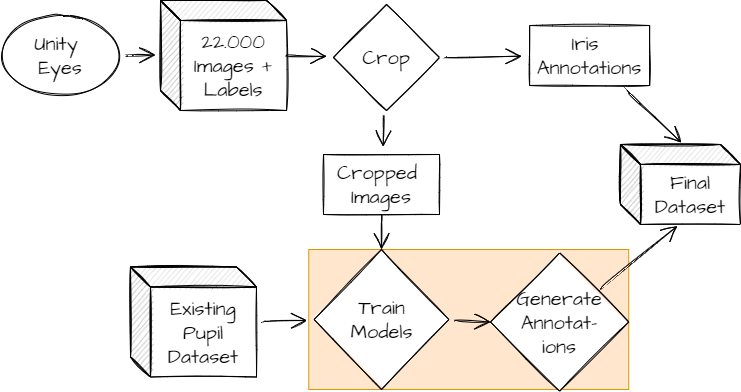

The diagram above was exported from draw.io. Its source (the exported page's mxGraphModel, read from the mxfile embedded in the PNG):
<mxGraphModel dx="1718" dy="985" grid="1" gridSize="10" guides="1" tooltips="1" connect="1" arrows="1" fold="1" page="1" pageScale="1" pageWidth="827" pageHeight="1169" math="0" shadow="0">
  <root>
    <mxCell id="WIyWlLk6GJQsqaUBKTNV-0" />
    <mxCell id="WIyWlLk6GJQsqaUBKTNV-1" parent="WIyWlLk6GJQsqaUBKTNV-0" />
    <mxCell id="7uTdxJKMBGtfHh3GSVZH-6" value="" style="rounded=0;whiteSpace=wrap;html=1;sketch=0;fillColor=#ffe6cc;strokeColor=#d79b00;" vertex="1" parent="WIyWlLk6GJQsqaUBKTNV-1">
      <mxGeometry x="318.25" y="280" width="320" height="140" as="geometry" />
    </mxCell>
    <mxCell id="pqBF0cvK7eCDuanpFvQr-18" value="Crop" style="rhombus;whiteSpace=wrap;html=1;hachureGap=4;pointerEvents=0;fontFamily=Architects Daughter;fontSize=20;sketch=1;fontSource=https%3A%2F%2Ffonts.googleapis.com%2Fcss%3Ffamily%3DArchitects%2BDaughter;" parent="WIyWlLk6GJQsqaUBKTNV-1" vertex="1">
      <mxGeometry x="343" y="35" width="106" height="106" as="geometry" />
    </mxCell>
    <mxCell id="pqBF0cvK7eCDuanpFvQr-22" value="Iris&amp;nbsp;&lt;br&gt;Annotations" style="whiteSpace=wrap;html=1;hachureGap=4;pointerEvents=0;fontFamily=Architects Daughter;fontSize=20;sketch=1;fontSource=https%3A%2F%2Ffonts.googleapis.com%2Fcss%3Ffamily%3DArchitects%2BDaughter;" parent="WIyWlLk6GJQsqaUBKTNV-1" vertex="1">
      <mxGeometry x="539.13" y="56" width="120" height="60" as="geometry" />
    </mxCell>
    <mxCell id="pqBF0cvK7eCDuanpFvQr-23" value="" style="edgeStyle=none;hachureGap=4;orthogonalLoop=1;jettySize=auto;html=1;fontFamily=Architects Daughter;fontSize=16;endArrow=open;startSize=14;endSize=14;sourcePerimeterSpacing=8;targetPerimeterSpacing=8;sketch=1;curved=1;fontSource=https%3A%2F%2Ffonts.googleapis.com%2Fcss%3Ffamily%3DArchitects%2BDaughter;" parent="WIyWlLk6GJQsqaUBKTNV-1" source="pqBF0cvK7eCDuanpFvQr-18" target="pqBF0cvK7eCDuanpFvQr-22" edge="1">
      <mxGeometry y="23.5" as="geometry" />
    </mxCell>
    <mxCell id="pqBF0cvK7eCDuanpFvQr-24" value="&lt;span&gt;22.000 Images + Labels&lt;/span&gt;" style="shape=cube;whiteSpace=wrap;html=1;boundedLbl=1;backgroundOutline=1;darkOpacity=0.05;darkOpacity2=0.1;hachureGap=4;pointerEvents=0;fontFamily=Architects Daughter;fontSize=20;sketch=1;fontSource=https%3A%2F%2Ffonts.googleapis.com%2Fcss%3Ffamily%3DArchitects%2BDaughter;" parent="WIyWlLk6GJQsqaUBKTNV-1" vertex="1">
      <mxGeometry x="170" y="31" width="126" height="110" as="geometry" />
    </mxCell>
    <mxCell id="pqBF0cvK7eCDuanpFvQr-19" value="" style="edgeStyle=none;hachureGap=4;orthogonalLoop=1;jettySize=auto;html=1;fontFamily=Architects Daughter;fontSize=16;endArrow=open;startSize=14;endSize=14;sourcePerimeterSpacing=8;targetPerimeterSpacing=8;exitX=1;exitY=0.5;exitDx=0;exitDy=0;exitPerimeter=0;sketch=1;curved=1;fontSource=https%3A%2F%2Ffonts.googleapis.com%2Fcss%3Ffamily%3DArchitects%2BDaughter;" parent="WIyWlLk6GJQsqaUBKTNV-1" source="pqBF0cvK7eCDuanpFvQr-24" target="pqBF0cvK7eCDuanpFvQr-18" edge="1">
      <mxGeometry y="23.5" as="geometry">
        <mxPoint x="374.6833333333334" y="149" as="sourcePoint" />
      </mxGeometry>
    </mxCell>
    <mxCell id="pqBF0cvK7eCDuanpFvQr-82" style="edgeStyle=none;hachureGap=4;orthogonalLoop=1;jettySize=auto;html=1;entryX=-0.04;entryY=0.495;entryDx=0;entryDy=0;entryPerimeter=0;fontFamily=Architects Daughter;fontSize=16;endArrow=open;startSize=14;endSize=14;sourcePerimeterSpacing=8;targetPerimeterSpacing=8;sketch=1;curved=1;fontSource=https%3A%2F%2Ffonts.googleapis.com%2Fcss%3Ffamily%3DArchitects%2BDaughter;" parent="WIyWlLk6GJQsqaUBKTNV-1" source="pqBF0cvK7eCDuanpFvQr-29" target="pqBF0cvK7eCDuanpFvQr-24" edge="1">
      <mxGeometry y="23.5" as="geometry" />
    </mxCell>
    <mxCell id="pqBF0cvK7eCDuanpFvQr-29" value="Unity&amp;nbsp;&lt;br&gt;Eyes" style="ellipse;whiteSpace=wrap;html=1;hachureGap=4;pointerEvents=0;fontFamily=Architects Daughter;fontSize=20;sketch=1;fontSource=https%3A%2F%2Ffonts.googleapis.com%2Fcss%3Ffamily%3DArchitects%2BDaughter;" parent="WIyWlLk6GJQsqaUBKTNV-1" vertex="1">
      <mxGeometry x="10" y="46" width="120" height="80" as="geometry" />
    </mxCell>
    <mxCell id="pqBF0cvK7eCDuanpFvQr-31" value="Cropped&amp;nbsp;&lt;br&gt;Images" style="whiteSpace=wrap;html=1;hachureGap=4;pointerEvents=0;fontFamily=Architects Daughter;fontSize=20;sketch=1;fontSource=https%3A%2F%2Ffonts.googleapis.com%2Fcss%3Ffamily%3DArchitects%2BDaughter;" parent="WIyWlLk6GJQsqaUBKTNV-1" vertex="1">
      <mxGeometry x="333" y="185" width="116" height="60" as="geometry" />
    </mxCell>
    <mxCell id="pqBF0cvK7eCDuanpFvQr-32" value="" style="edgeStyle=none;hachureGap=4;orthogonalLoop=1;jettySize=auto;html=1;fontFamily=Architects Daughter;fontSize=16;endArrow=open;startSize=14;endSize=14;sourcePerimeterSpacing=8;targetPerimeterSpacing=8;sketch=1;curved=1;fontSource=https%3A%2F%2Ffonts.googleapis.com%2Fcss%3Ffamily%3DArchitects%2BDaughter;" parent="WIyWlLk6GJQsqaUBKTNV-1" source="pqBF0cvK7eCDuanpFvQr-18" target="pqBF0cvK7eCDuanpFvQr-31" edge="1">
      <mxGeometry y="23.5" as="geometry" />
    </mxCell>
    <mxCell id="pqBF0cvK7eCDuanpFvQr-33" value="&lt;span&gt;Existing Pupil Dataset&lt;/span&gt;" style="shape=cube;whiteSpace=wrap;html=1;boundedLbl=1;backgroundOutline=1;darkOpacity=0.05;darkOpacity2=0.1;hachureGap=4;pointerEvents=0;fontFamily=Architects Daughter;fontSize=20;sketch=1;fontSource=https%3A%2F%2Ffonts.googleapis.com%2Fcss%3Ffamily%3DArchitects%2BDaughter;" parent="WIyWlLk6GJQsqaUBKTNV-1" vertex="1">
      <mxGeometry x="140" y="297.5" width="126" height="110" as="geometry" />
    </mxCell>
    <mxCell id="pqBF0cvK7eCDuanpFvQr-34" value="Train&lt;br&gt;Models" style="rhombus;whiteSpace=wrap;html=1;hachureGap=4;pointerEvents=0;fontFamily=Architects Daughter;fontSize=20;sketch=1;fontSource=https%3A%2F%2Ffonts.googleapis.com%2Fcss%3Ffamily%3DArchitects%2BDaughter;" parent="WIyWlLk6GJQsqaUBKTNV-1" vertex="1">
      <mxGeometry x="323.63" y="280" width="134.75" height="140" as="geometry" />
    </mxCell>
    <mxCell id="pqBF0cvK7eCDuanpFvQr-35" value="" style="edgeStyle=none;hachureGap=4;orthogonalLoop=1;jettySize=auto;html=1;fontFamily=Architects Daughter;fontSize=16;endArrow=open;startSize=14;endSize=14;sourcePerimeterSpacing=8;targetPerimeterSpacing=8;sketch=1;curved=1;fontSource=https%3A%2F%2Ffonts.googleapis.com%2Fcss%3Ffamily%3DArchitects%2BDaughter;" parent="WIyWlLk6GJQsqaUBKTNV-1" source="pqBF0cvK7eCDuanpFvQr-33" target="pqBF0cvK7eCDuanpFvQr-34" edge="1">
      <mxGeometry y="23.5" as="geometry">
        <mxPoint x="290" y="400" as="targetPoint" />
      </mxGeometry>
    </mxCell>
    <mxCell id="pqBF0cvK7eCDuanpFvQr-39" value="" style="edgeStyle=none;hachureGap=4;orthogonalLoop=1;jettySize=auto;html=1;fontFamily=Architects Daughter;fontSize=16;endArrow=open;startSize=14;endSize=14;sourcePerimeterSpacing=8;targetPerimeterSpacing=8;sketch=1;curved=1;fontSource=https%3A%2F%2Ffonts.googleapis.com%2Fcss%3Ffamily%3DArchitects%2BDaughter;entryX=0;entryY=0.5;entryDx=0;entryDy=0;" parent="WIyWlLk6GJQsqaUBKTNV-1" source="pqBF0cvK7eCDuanpFvQr-34" target="pqBF0cvK7eCDuanpFvQr-65" edge="1">
      <mxGeometry y="23.5" as="geometry">
        <mxPoint x="513" y="600" as="targetPoint" />
      </mxGeometry>
    </mxCell>
    <mxCell id="pqBF0cvK7eCDuanpFvQr-65" value="Generate&lt;br&gt;Annotat-&lt;br&gt;ions" style="rhombus;whiteSpace=wrap;html=1;hachureGap=4;pointerEvents=0;fontFamily=Architects Daughter;fontSize=20;sketch=1;fontSource=https%3A%2F%2Ffonts.googleapis.com%2Fcss%3Ffamily%3DArchitects%2BDaughter;" parent="WIyWlLk6GJQsqaUBKTNV-1" vertex="1">
      <mxGeometry x="500" y="283.38" width="138.25" height="138.25" as="geometry" />
    </mxCell>
    <mxCell id="pqBF0cvK7eCDuanpFvQr-73" value="" style="edgeStyle=none;hachureGap=4;orthogonalLoop=1;jettySize=auto;html=1;fontFamily=Architects Daughter;fontSize=16;endArrow=open;startSize=14;endSize=14;sourcePerimeterSpacing=8;targetPerimeterSpacing=8;sketch=1;curved=1;fontSource=https%3A%2F%2Ffonts.googleapis.com%2Fcss%3Ffamily%3DArchitects%2BDaughter;entryX=0.507;entryY=-0.023;entryDx=0;entryDy=0;entryPerimeter=0;" parent="WIyWlLk6GJQsqaUBKTNV-1" source="pqBF0cvK7eCDuanpFvQr-22" edge="1" target="pqBF0cvK7eCDuanpFvQr-75">
      <mxGeometry y="23.5" as="geometry">
        <mxPoint x="666.25" y="164.1300000000001" as="targetPoint" />
      </mxGeometry>
    </mxCell>
    <mxCell id="pqBF0cvK7eCDuanpFvQr-75" value="Final Dataset" style="shape=cube;whiteSpace=wrap;html=1;boundedLbl=1;backgroundOutline=1;darkOpacity=0.05;darkOpacity2=0.1;hachureGap=4;pointerEvents=0;fontFamily=Architects Daughter;fontSize=20;sketch=1;fontSource=https%3A%2F%2Ffonts.googleapis.com%2Fcss%3Ffamily%3DArchitects%2BDaughter;" parent="WIyWlLk6GJQsqaUBKTNV-1" vertex="1">
      <mxGeometry x="630" y="175" width="120" height="80" as="geometry" />
    </mxCell>
    <mxCell id="7uTdxJKMBGtfHh3GSVZH-4" style="edgeStyle=none;hachureGap=4;orthogonalLoop=1;jettySize=auto;html=1;entryX=0.5;entryY=0;entryDx=0;entryDy=0;fontFamily=Architects Daughter;fontSize=16;endArrow=open;startSize=14;endSize=14;sourcePerimeterSpacing=8;targetPerimeterSpacing=8;sketch=1;curved=1;fontSource=https%3A%2F%2Ffonts.googleapis.com%2Fcss%3Ffamily%3DArchitects%2BDaughter;exitX=0.5;exitY=1;exitDx=0;exitDy=0;" edge="1" parent="WIyWlLk6GJQsqaUBKTNV-1" source="pqBF0cvK7eCDuanpFvQr-31" target="pqBF0cvK7eCDuanpFvQr-34">
      <mxGeometry x="10" y="33.5" as="geometry">
        <mxPoint x="390.57229577767794" y="843" as="sourcePoint" />
        <mxPoint x="747.6675" y="241.8375000000001" as="targetPoint" />
      </mxGeometry>
    </mxCell>
    <mxCell id="7uTdxJKMBGtfHh3GSVZH-5" value="" style="edgeStyle=none;hachureGap=4;orthogonalLoop=1;jettySize=auto;html=1;fontFamily=Architects Daughter;fontSize=16;endArrow=open;startSize=14;endSize=14;sourcePerimeterSpacing=8;targetPerimeterSpacing=8;sketch=1;curved=1;fontSource=https%3A%2F%2Ffonts.googleapis.com%2Fcss%3Ffamily%3DArchitects%2BDaughter;entryX=0.475;entryY=1.019;entryDx=0;entryDy=0;entryPerimeter=0;" edge="1" parent="WIyWlLk6GJQsqaUBKTNV-1" source="pqBF0cvK7eCDuanpFvQr-65" target="pqBF0cvK7eCDuanpFvQr-75">
      <mxGeometry x="10" y="33.5" as="geometry">
        <mxPoint x="485.9966269556478" y="382.503373044352" as="sourcePoint" />
        <mxPoint x="520" y="382.505" as="targetPoint" />
      </mxGeometry>
    </mxCell>
  </root>
</mxGraphModel>